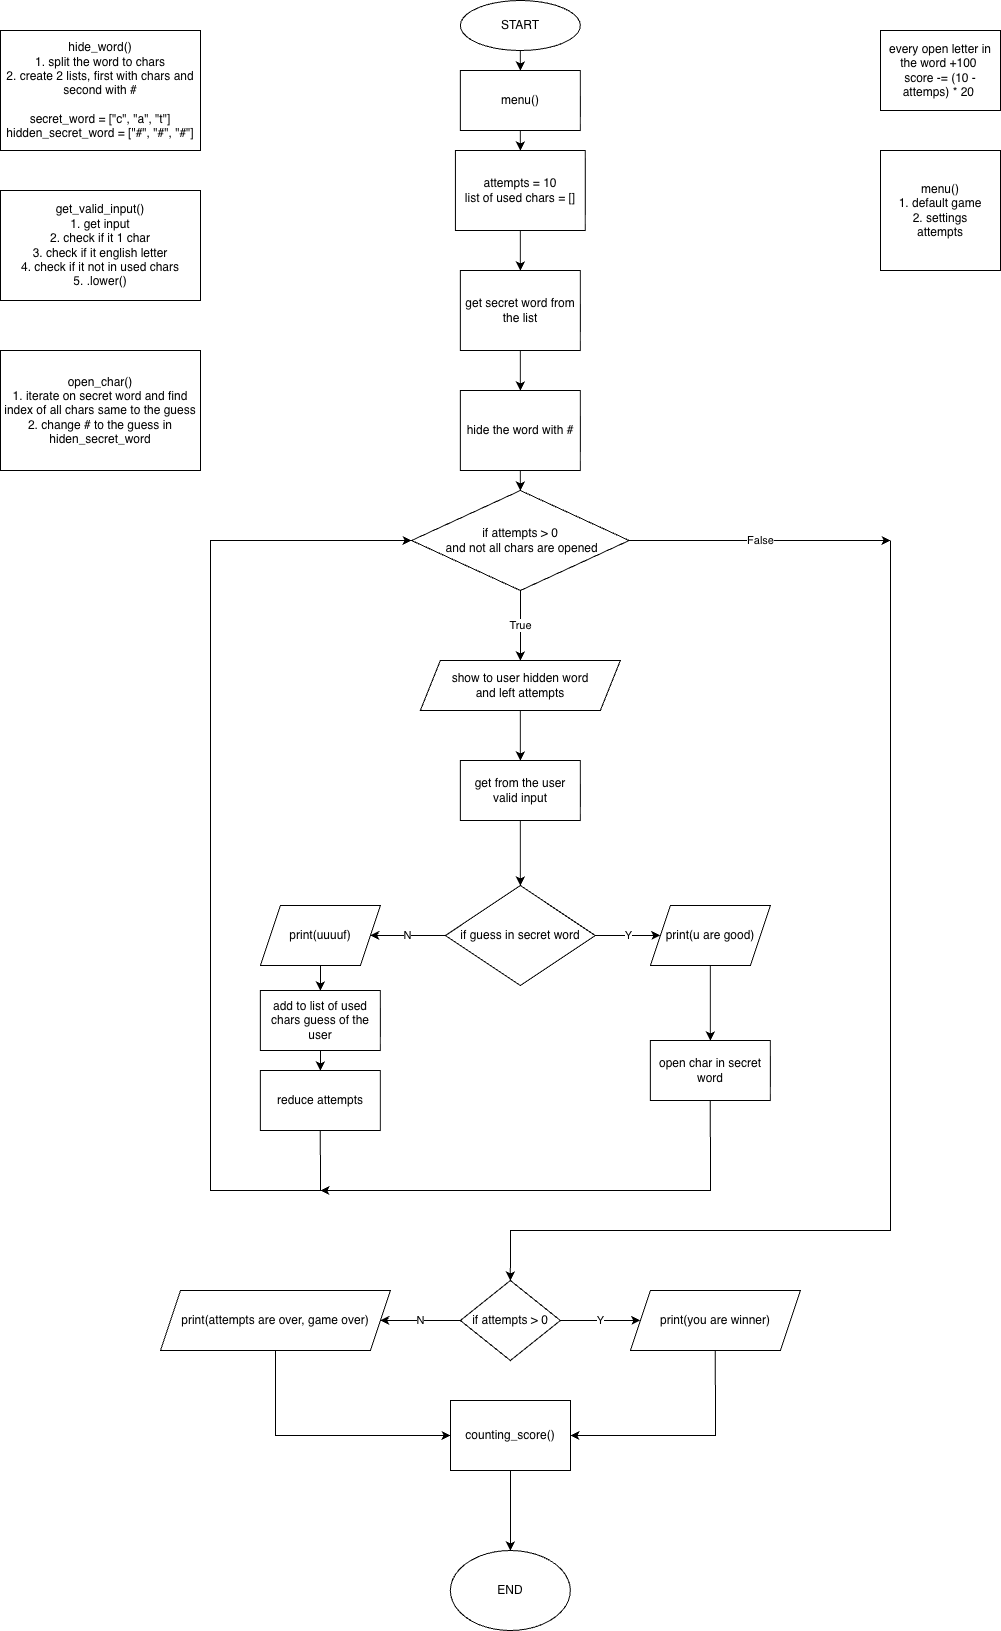

The diagram above was exported from draw.io. Its source (the exported page's mxGraphModel, read from the mxfile embedded in the PNG):
<mxGraphModel dx="1437" dy="766" grid="1" gridSize="10" guides="1" tooltips="1" connect="1" arrows="1" fold="1" page="1" pageScale="1" pageWidth="1169" pageHeight="1654" math="0" shadow="0">
  <root>
    <mxCell id="0" />
    <mxCell id="1" parent="0" />
    <mxCell id="FiGNnzby5FP5Admt7-z1-66" edge="1" parent="1" source="FiGNnzby5FP5Admt7-z1-1" style="edgeStyle=orthogonalEdgeStyle;rounded=0;orthogonalLoop=1;jettySize=auto;html=1;exitX=0.5;exitY=1;exitDx=0;exitDy=0;entryX=0.5;entryY=0;entryDx=0;entryDy=0;" target="FiGNnzby5FP5Admt7-z1-65">
      <mxGeometry relative="1" as="geometry" />
    </mxCell>
    <mxCell id="FiGNnzby5FP5Admt7-z1-1" parent="1" style="ellipse;whiteSpace=wrap;html=1;" value="START" vertex="1">
      <mxGeometry height="50" width="120" x="539.86" y="10" as="geometry" />
    </mxCell>
    <mxCell id="FiGNnzby5FP5Admt7-z1-50" edge="1" parent="1" source="FiGNnzby5FP5Admt7-z1-2" style="edgeStyle=orthogonalEdgeStyle;rounded=0;orthogonalLoop=1;jettySize=auto;html=1;exitX=0.5;exitY=1;exitDx=0;exitDy=0;entryX=0.5;entryY=0;entryDx=0;entryDy=0;" target="FiGNnzby5FP5Admt7-z1-47">
      <mxGeometry relative="1" as="geometry" />
    </mxCell>
    <mxCell id="FiGNnzby5FP5Admt7-z1-2" parent="1" style="rounded=0;whiteSpace=wrap;html=1;" value="attempts = 10&lt;div&gt;list of used chars = []&lt;/div&gt;" vertex="1">
      <mxGeometry height="80" width="129.86" x="534.93" y="160" as="geometry" />
    </mxCell>
    <mxCell id="FiGNnzby5FP5Admt7-z1-17" edge="1" parent="1" source="FiGNnzby5FP5Admt7-z1-8" style="edgeStyle=orthogonalEdgeStyle;rounded=0;orthogonalLoop=1;jettySize=auto;html=1;exitX=0.5;exitY=1;exitDx=0;exitDy=0;entryX=0.5;entryY=0;entryDx=0;entryDy=0;" target="FiGNnzby5FP5Admt7-z1-16">
      <mxGeometry relative="1" as="geometry" />
    </mxCell>
    <mxCell id="FiGNnzby5FP5Admt7-z1-8" parent="1" style="shape=parallelogram;perimeter=parallelogramPerimeter;whiteSpace=wrap;html=1;fixedSize=1;" value="show to user hidden word&lt;div&gt;and left attempts&lt;/div&gt;" vertex="1">
      <mxGeometry height="50" width="200" x="499.86" y="670" as="geometry" />
    </mxCell>
    <mxCell id="FiGNnzby5FP5Admt7-z1-12" edge="1" parent="1" source="FiGNnzby5FP5Admt7-z1-11" style="edgeStyle=orthogonalEdgeStyle;rounded=0;orthogonalLoop=1;jettySize=auto;html=1;" target="FiGNnzby5FP5Admt7-z1-8" value="True">
      <mxGeometry relative="1" as="geometry" />
    </mxCell>
    <mxCell id="FiGNnzby5FP5Admt7-z1-14" edge="1" parent="1" style="edgeStyle=orthogonalEdgeStyle;rounded=0;orthogonalLoop=1;jettySize=auto;html=1;entryX=0.5;entryY=0;entryDx=0;entryDy=0;" target="FiGNnzby5FP5Admt7-z1-31" value="">
      <mxGeometry relative="1" as="geometry">
        <Array as="points">
          <mxPoint x="970" y="1240" />
          <mxPoint x="590" y="1240" />
        </Array>
        <mxPoint x="970" y="550" as="sourcePoint" />
        <mxPoint x="730" y="840" as="targetPoint" />
      </mxGeometry>
    </mxCell>
    <mxCell id="FiGNnzby5FP5Admt7-z1-11" parent="1" style="rhombus;whiteSpace=wrap;html=1;" value="if attempts &amp;gt; 0&lt;div&gt;&amp;nbsp;and not all chars are opened&lt;/div&gt;" vertex="1">
      <mxGeometry height="100" width="217.5" x="491.11" y="500" as="geometry" />
    </mxCell>
    <mxCell id="FiGNnzby5FP5Admt7-z1-19" edge="1" parent="1" source="FiGNnzby5FP5Admt7-z1-16" style="edgeStyle=orthogonalEdgeStyle;rounded=0;orthogonalLoop=1;jettySize=auto;html=1;exitX=0.5;exitY=1;exitDx=0;exitDy=0;entryX=0.5;entryY=0;entryDx=0;entryDy=0;" target="FiGNnzby5FP5Admt7-z1-18">
      <mxGeometry relative="1" as="geometry" />
    </mxCell>
    <mxCell id="FiGNnzby5FP5Admt7-z1-16" parent="1" style="rounded=0;whiteSpace=wrap;html=1;" value="get from the user valid input" vertex="1">
      <mxGeometry height="60" width="120" x="539.86" y="770" as="geometry" />
    </mxCell>
    <mxCell id="FiGNnzby5FP5Admt7-z1-20" edge="1" parent="1" source="FiGNnzby5FP5Admt7-z1-18" style="edgeStyle=orthogonalEdgeStyle;rounded=0;orthogonalLoop=1;jettySize=auto;html=1;exitX=1;exitY=0.5;exitDx=0;exitDy=0;" value="Y">
      <mxGeometry relative="1" as="geometry">
        <mxPoint x="739.86" y="945" as="targetPoint" />
      </mxGeometry>
    </mxCell>
    <mxCell id="FiGNnzby5FP5Admt7-z1-21" edge="1" parent="1" source="FiGNnzby5FP5Admt7-z1-18" style="edgeStyle=orthogonalEdgeStyle;rounded=0;orthogonalLoop=1;jettySize=auto;html=1;exitX=0;exitY=0.5;exitDx=0;exitDy=0;" value="N">
      <mxGeometry relative="1" as="geometry">
        <mxPoint x="449.86" y="945" as="targetPoint" />
      </mxGeometry>
    </mxCell>
    <mxCell id="FiGNnzby5FP5Admt7-z1-18" parent="1" style="rhombus;whiteSpace=wrap;html=1;" value="if guess in secret word" vertex="1">
      <mxGeometry height="100" width="149.86" x="524.93" y="895" as="geometry" />
    </mxCell>
    <mxCell id="FiGNnzby5FP5Admt7-z1-44" edge="1" parent="1" source="FiGNnzby5FP5Admt7-z1-22" style="edgeStyle=orthogonalEdgeStyle;rounded=0;orthogonalLoop=1;jettySize=auto;html=1;" target="FiGNnzby5FP5Admt7-z1-41" value="">
      <mxGeometry relative="1" as="geometry" />
    </mxCell>
    <mxCell id="FiGNnzby5FP5Admt7-z1-22" parent="1" style="shape=parallelogram;perimeter=parallelogramPerimeter;whiteSpace=wrap;html=1;fixedSize=1;" value="print(uuuuf)" vertex="1">
      <mxGeometry height="60" width="120" x="339.86" y="915" as="geometry" />
    </mxCell>
    <mxCell id="FiGNnzby5FP5Admt7-z1-25" edge="1" parent="1" source="FiGNnzby5FP5Admt7-z1-23" style="edgeStyle=orthogonalEdgeStyle;rounded=0;orthogonalLoop=1;jettySize=auto;html=1;exitX=0.5;exitY=1;exitDx=0;exitDy=0;entryX=0.5;entryY=0;entryDx=0;entryDy=0;" target="FiGNnzby5FP5Admt7-z1-24">
      <mxGeometry relative="1" as="geometry" />
    </mxCell>
    <mxCell id="FiGNnzby5FP5Admt7-z1-23" parent="1" style="shape=parallelogram;perimeter=parallelogramPerimeter;whiteSpace=wrap;html=1;fixedSize=1;" value="print(u are good)" vertex="1">
      <mxGeometry height="60" width="120" x="729.86" y="915" as="geometry" />
    </mxCell>
    <mxCell id="FiGNnzby5FP5Admt7-z1-55" edge="1" parent="1" source="FiGNnzby5FP5Admt7-z1-24" style="edgeStyle=orthogonalEdgeStyle;rounded=0;orthogonalLoop=1;jettySize=auto;html=1;exitX=0.5;exitY=1;exitDx=0;exitDy=0;">
      <mxGeometry relative="1" as="geometry">
        <Array as="points">
          <mxPoint x="790" y="1200" />
        </Array>
        <mxPoint x="789.8600000000001" y="1100" as="sourcePoint" />
        <mxPoint x="400" y="1200" as="targetPoint" />
      </mxGeometry>
    </mxCell>
    <mxCell id="FiGNnzby5FP5Admt7-z1-24" parent="1" style="rounded=0;whiteSpace=wrap;html=1;" value="open char in secret word" vertex="1">
      <mxGeometry height="60" width="120" x="729.86" y="1050" as="geometry" />
    </mxCell>
    <mxCell id="FiGNnzby5FP5Admt7-z1-30" edge="1" parent="1" source="FiGNnzby5FP5Admt7-z1-26" style="edgeStyle=orthogonalEdgeStyle;rounded=0;orthogonalLoop=1;jettySize=auto;html=1;exitX=0.5;exitY=1;exitDx=0;exitDy=0;entryX=0;entryY=0.5;entryDx=0;entryDy=0;" target="FiGNnzby5FP5Admt7-z1-11">
      <mxGeometry relative="1" as="geometry">
        <Array as="points">
          <mxPoint x="400" y="1200" />
          <mxPoint x="290" y="1200" />
          <mxPoint x="290" y="550" />
        </Array>
        <mxPoint x="299.86" y="550" as="targetPoint" />
      </mxGeometry>
    </mxCell>
    <mxCell id="FiGNnzby5FP5Admt7-z1-26" parent="1" style="rounded=0;whiteSpace=wrap;html=1;" value="reduce attempts" vertex="1">
      <mxGeometry height="60" width="120" x="339.86" y="1080" as="geometry" />
    </mxCell>
    <mxCell id="FiGNnzby5FP5Admt7-z1-36" edge="1" parent="1" source="FiGNnzby5FP5Admt7-z1-31" style="edgeStyle=orthogonalEdgeStyle;rounded=0;orthogonalLoop=1;jettySize=auto;html=1;" target="FiGNnzby5FP5Admt7-z1-32" value="Y">
      <mxGeometry relative="1" as="geometry" />
    </mxCell>
    <mxCell id="FiGNnzby5FP5Admt7-z1-38" edge="1" parent="1" source="FiGNnzby5FP5Admt7-z1-31" style="edgeStyle=orthogonalEdgeStyle;rounded=0;orthogonalLoop=1;jettySize=auto;html=1;" target="FiGNnzby5FP5Admt7-z1-33" value="N">
      <mxGeometry relative="1" as="geometry" />
    </mxCell>
    <mxCell id="FiGNnzby5FP5Admt7-z1-31" parent="1" style="rhombus;whiteSpace=wrap;html=1;" value="if attempts &amp;gt; 0" vertex="1">
      <mxGeometry height="80" width="100" x="539.86" y="1290" as="geometry" />
    </mxCell>
    <mxCell id="FiGNnzby5FP5Admt7-z1-61" edge="1" parent="1" source="FiGNnzby5FP5Admt7-z1-32" style="edgeStyle=orthogonalEdgeStyle;rounded=0;orthogonalLoop=1;jettySize=auto;html=1;exitX=0.5;exitY=1;exitDx=0;exitDy=0;entryX=1;entryY=0.5;entryDx=0;entryDy=0;" target="FiGNnzby5FP5Admt7-z1-60">
      <mxGeometry relative="1" as="geometry" />
    </mxCell>
    <mxCell id="FiGNnzby5FP5Admt7-z1-32" parent="1" style="shape=parallelogram;perimeter=parallelogramPerimeter;whiteSpace=wrap;html=1;fixedSize=1;" value="print(you are winner)" vertex="1">
      <mxGeometry height="60" width="170" x="709.86" y="1300" as="geometry" />
    </mxCell>
    <mxCell id="FiGNnzby5FP5Admt7-z1-62" edge="1" parent="1" source="FiGNnzby5FP5Admt7-z1-33" style="edgeStyle=orthogonalEdgeStyle;rounded=0;orthogonalLoop=1;jettySize=auto;html=1;exitX=0.5;exitY=1;exitDx=0;exitDy=0;entryX=0;entryY=0.5;entryDx=0;entryDy=0;" target="FiGNnzby5FP5Admt7-z1-60">
      <mxGeometry relative="1" as="geometry" />
    </mxCell>
    <mxCell id="FiGNnzby5FP5Admt7-z1-33" parent="1" style="shape=parallelogram;perimeter=parallelogramPerimeter;whiteSpace=wrap;html=1;fixedSize=1;" value="print(attempts are over, game over)" vertex="1">
      <mxGeometry height="60" width="229.86" x="240" y="1300" as="geometry" />
    </mxCell>
    <mxCell id="FiGNnzby5FP5Admt7-z1-34" parent="1" style="ellipse;whiteSpace=wrap;html=1;" value="END" vertex="1">
      <mxGeometry height="80" width="120" x="529.86" y="1560" as="geometry" />
    </mxCell>
    <mxCell id="FiGNnzby5FP5Admt7-z1-45" edge="1" parent="1" source="FiGNnzby5FP5Admt7-z1-41" style="edgeStyle=orthogonalEdgeStyle;rounded=0;orthogonalLoop=1;jettySize=auto;html=1;" target="FiGNnzby5FP5Admt7-z1-26" value="">
      <mxGeometry relative="1" as="geometry" />
    </mxCell>
    <mxCell id="FiGNnzby5FP5Admt7-z1-41" parent="1" style="rounded=0;whiteSpace=wrap;html=1;" value="add to list of used chars guess of the user" vertex="1">
      <mxGeometry height="60" width="120" x="339.86" y="1000" as="geometry" />
    </mxCell>
    <mxCell id="FiGNnzby5FP5Admt7-z1-51" edge="1" parent="1" source="FiGNnzby5FP5Admt7-z1-47" style="edgeStyle=orthogonalEdgeStyle;rounded=0;orthogonalLoop=1;jettySize=auto;html=1;exitX=0.5;exitY=1;exitDx=0;exitDy=0;entryX=0.5;entryY=0;entryDx=0;entryDy=0;" target="FiGNnzby5FP5Admt7-z1-48">
      <mxGeometry relative="1" as="geometry" />
    </mxCell>
    <mxCell id="FiGNnzby5FP5Admt7-z1-47" parent="1" style="rounded=0;whiteSpace=wrap;html=1;" value="get secret word from the list" vertex="1">
      <mxGeometry height="80" width="120" x="539.86" y="280" as="geometry" />
    </mxCell>
    <mxCell id="FiGNnzby5FP5Admt7-z1-52" edge="1" parent="1" source="FiGNnzby5FP5Admt7-z1-48" style="edgeStyle=orthogonalEdgeStyle;rounded=0;orthogonalLoop=1;jettySize=auto;html=1;exitX=0.5;exitY=1;exitDx=0;exitDy=0;entryX=0.5;entryY=0;entryDx=0;entryDy=0;" target="FiGNnzby5FP5Admt7-z1-11">
      <mxGeometry relative="1" as="geometry">
        <mxPoint x="600" y="410" as="targetPoint" />
      </mxGeometry>
    </mxCell>
    <mxCell id="FiGNnzby5FP5Admt7-z1-48" parent="1" style="rounded=0;whiteSpace=wrap;html=1;" value="hide the word with #" vertex="1">
      <mxGeometry height="80" width="120" x="539.86" y="400" as="geometry" />
    </mxCell>
    <mxCell id="FiGNnzby5FP5Admt7-z1-54" edge="1" parent="1" source="FiGNnzby5FP5Admt7-z1-11" style="edgeStyle=orthogonalEdgeStyle;rounded=0;orthogonalLoop=1;jettySize=auto;html=1;exitX=1;exitY=0.5;exitDx=0;exitDy=0;" value="False">
      <mxGeometry relative="1" as="geometry">
        <Array as="points">
          <mxPoint x="860" y="550" />
        </Array>
        <mxPoint x="709" y="550" as="sourcePoint" />
        <mxPoint x="970" y="550" as="targetPoint" />
      </mxGeometry>
    </mxCell>
    <mxCell id="FiGNnzby5FP5Admt7-z1-56" parent="1" style="rounded=0;whiteSpace=wrap;html=1;" value="&lt;div&gt;hide_word()&lt;/div&gt;1. split the word to chars&lt;div&gt;2. create 2 lists, first with chars and second with #&lt;/div&gt;&lt;div&gt;&amp;nbsp;&lt;/div&gt;&lt;div&gt;secret_word = [&quot;c&quot;, &quot;a&quot;, &quot;t&quot;]&lt;/div&gt;&lt;div&gt;hidden_secret_word = [&quot;#&quot;, &quot;#&quot;, &quot;#&quot;]&lt;/div&gt;" vertex="1">
      <mxGeometry height="120" width="200" x="80" y="40" as="geometry" />
    </mxCell>
    <mxCell id="FiGNnzby5FP5Admt7-z1-57" parent="1" style="rounded=0;whiteSpace=wrap;html=1;" value="get_valid_input()&lt;div&gt;1. get input&lt;/div&gt;&lt;div&gt;2. check if it 1 char&lt;/div&gt;&lt;div&gt;3. check if it english letter&lt;/div&gt;&lt;div&gt;4. check if it not in used chars&lt;/div&gt;&lt;div&gt;5. .lower()&lt;/div&gt;" vertex="1">
      <mxGeometry height="110" width="200" x="80" y="200" as="geometry" />
    </mxCell>
    <mxCell id="FiGNnzby5FP5Admt7-z1-58" parent="1" style="rounded=0;whiteSpace=wrap;html=1;" value="open_char()&lt;div&gt;1. iterate on secret word and find index of all chars same to the guess&lt;/div&gt;&lt;div&gt;2. change # to the guess in hiden_secret_word&lt;/div&gt;" vertex="1">
      <mxGeometry height="120" width="200" x="80" y="360" as="geometry" />
    </mxCell>
    <mxCell id="FiGNnzby5FP5Admt7-z1-59" parent="1" style="rounded=0;whiteSpace=wrap;html=1;" value="every open letter in the word +100&amp;nbsp;&lt;div&gt;score -= (10 - attemps) * 20&amp;nbsp;&lt;/div&gt;" vertex="1">
      <mxGeometry height="80" width="120" x="960" y="40" as="geometry" />
    </mxCell>
    <mxCell id="FiGNnzby5FP5Admt7-z1-64" edge="1" parent="1" source="FiGNnzby5FP5Admt7-z1-60" style="edgeStyle=orthogonalEdgeStyle;rounded=0;orthogonalLoop=1;jettySize=auto;html=1;exitX=0.5;exitY=1;exitDx=0;exitDy=0;entryX=0.5;entryY=0;entryDx=0;entryDy=0;" target="FiGNnzby5FP5Admt7-z1-34">
      <mxGeometry relative="1" as="geometry" />
    </mxCell>
    <mxCell id="FiGNnzby5FP5Admt7-z1-60" parent="1" style="rounded=0;whiteSpace=wrap;html=1;" value="counting_score()" vertex="1">
      <mxGeometry height="70" width="120" x="530" y="1410" as="geometry" />
    </mxCell>
    <mxCell id="FiGNnzby5FP5Admt7-z1-67" edge="1" parent="1" source="FiGNnzby5FP5Admt7-z1-65" style="edgeStyle=orthogonalEdgeStyle;rounded=0;orthogonalLoop=1;jettySize=auto;html=1;exitX=0.5;exitY=1;exitDx=0;exitDy=0;entryX=0.5;entryY=0;entryDx=0;entryDy=0;" target="FiGNnzby5FP5Admt7-z1-2">
      <mxGeometry relative="1" as="geometry" />
    </mxCell>
    <mxCell id="FiGNnzby5FP5Admt7-z1-65" parent="1" style="rounded=0;whiteSpace=wrap;html=1;" value="&lt;div&gt;&lt;span style=&quot;color: light-dark(rgb(0, 0, 0), rgb(255, 255, 255)); background-color: light-dark(#ffffff, var(--ge-dark-color, #121212));&quot;&gt;menu()&lt;/span&gt;&lt;/div&gt;" vertex="1">
      <mxGeometry height="60" width="120" x="539.86" y="80" as="geometry" />
    </mxCell>
    <mxCell id="FiGNnzby5FP5Admt7-z1-68" parent="1" style="rounded=0;whiteSpace=wrap;html=1;" value="&lt;div&gt;menu()&lt;div&gt;1. default game&lt;/div&gt;&lt;div&gt;2. settings&lt;/div&gt;&lt;div&gt;attempts&lt;/div&gt;&lt;/div&gt;" vertex="1">
      <mxGeometry height="120" width="120" x="960" y="160" as="geometry" />
    </mxCell>
  </root>
</mxGraphModel>